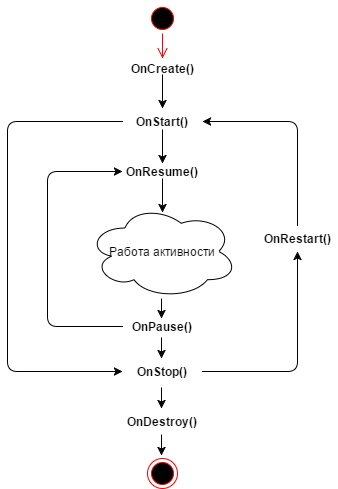

The diagram above was exported from draw.io. Its source (the exported page's mxGraphModel, read from the mxfile embedded in the PNG):
<mxGraphModel dx="1826" dy="1146" grid="1" gridSize="10" guides="1" tooltips="1" connect="1" arrows="0" fold="1" page="0" pageScale="1" pageWidth="826" pageHeight="1169" background="#ffffff" math="0" shadow="0">
  <root>
    <mxCell id="0" style=";html=1;" />
    <mxCell id="1" style=";html=1;" parent="0" />
    <mxCell id="96" value="" style="ellipse;html=1;shape=startState;fillColor=#000000;strokeColor=#ff0000;" vertex="1" parent="1">
      <mxGeometry x="-30" y="-65" width="30" height="30" as="geometry" />
    </mxCell>
    <mxCell id="97" value="" style="edgeStyle=orthogonalEdgeStyle;html=1;verticalAlign=bottom;endArrow=open;endSize=8;strokeColor=#ff0000;" edge="1" source="96" parent="1">
      <mxGeometry relative="1" as="geometry">
        <mxPoint x="-15" y="-10" as="targetPoint" />
      </mxGeometry>
    </mxCell>
    <mxCell id="98" value="OnCreate()" style="text;html=1;align=center;fontStyle=1;verticalAlign=middle;spacingLeft=3;spacingRight=3;strokeColor=none;rotatable=0;points=[[0,0.5],[1,0.5]];portConstraint=eastwest;" vertex="1" parent="1">
      <mxGeometry x="-55" y="-13" width="80" height="26" as="geometry" />
    </mxCell>
    <mxCell id="99" value="OnStart()" style="text;html=1;align=center;fontStyle=1;verticalAlign=middle;spacingLeft=3;spacingRight=3;strokeColor=none;rotatable=0;points=[[0,0.5],[1,0.5]];portConstraint=eastwest;" vertex="1" parent="1">
      <mxGeometry x="-55" y="40" width="80" height="26" as="geometry" />
    </mxCell>
    <mxCell id="111" value="OnResume()" style="text;html=1;align=center;fontStyle=1;verticalAlign=middle;spacingLeft=3;spacingRight=3;strokeColor=none;rotatable=0;points=[[0,0.5],[1,0.5]];portConstraint=eastwest;" vertex="1" parent="1">
      <mxGeometry x="-55" y="90" width="80" height="26" as="geometry" />
    </mxCell>
    <mxCell id="112" value="OnPause()" style="text;html=1;align=center;fontStyle=1;verticalAlign=middle;spacingLeft=3;spacingRight=3;strokeColor=none;rotatable=0;points=[[0,0.5],[1,0.5]];portConstraint=eastwest;" vertex="1" parent="1">
      <mxGeometry x="-55" y="245" width="80" height="26" as="geometry" />
    </mxCell>
    <mxCell id="113" value="OnStop()" style="text;html=1;align=center;fontStyle=1;verticalAlign=middle;spacingLeft=3;spacingRight=3;strokeColor=none;rotatable=0;points=[[0,0.5],[1,0.5]];portConstraint=eastwest;" vertex="1" parent="1">
      <mxGeometry x="-55" y="290" width="80" height="26" as="geometry" />
    </mxCell>
    <mxCell id="114" value="OnRestart()" style="text;html=1;align=center;fontStyle=1;verticalAlign=middle;spacingLeft=3;spacingRight=3;strokeColor=none;rotatable=0;points=[[0,0.5],[1,0.5]];portConstraint=eastwest;" vertex="1" parent="1">
      <mxGeometry x="80" y="157" width="80" height="26" as="geometry" />
    </mxCell>
    <mxCell id="115" value="OnDestroy()" style="text;html=1;align=center;fontStyle=1;verticalAlign=middle;spacingLeft=3;spacingRight=3;strokeColor=none;rotatable=0;points=[[0,0.5],[1,0.5]];portConstraint=eastwest;" vertex="1" parent="1">
      <mxGeometry x="-55" y="340" width="80" height="26" as="geometry" />
    </mxCell>
    <mxCell id="116" value="Работа активности" style="ellipse;shape=cloud;whiteSpace=wrap;html=1;" vertex="1" parent="1">
      <mxGeometry x="-90" y="136" width="150" height="94" as="geometry" />
    </mxCell>
    <mxCell id="121" value="" style="edgeStyle=elbowEdgeStyle;elbow=vertical;endArrow=classic;html=1;exitX=1;exitY=0.5;" edge="1" parent="1" source="113" target="114">
      <mxGeometry width="50" height="50" relative="1" as="geometry">
        <mxPoint x="-180" y="487" as="sourcePoint" />
        <mxPoint x="-130" y="437" as="targetPoint" />
        <Array as="points">
          <mxPoint x="120" y="303" />
          <mxPoint x="80" y="303" />
        </Array>
      </mxGeometry>
    </mxCell>
    <mxCell id="122" value="" style="edgeStyle=elbowEdgeStyle;elbow=vertical;endArrow=classic;html=1;exitX=0.5;exitY=0;exitPerimeter=0;entryX=1;entryY=0.5;" edge="1" parent="1" source="114" target="99">
      <mxGeometry width="50" height="50" relative="1" as="geometry">
        <mxPoint x="-180" y="487" as="sourcePoint" />
        <mxPoint x="-130" y="437" as="targetPoint" />
        <Array as="points">
          <mxPoint x="90" y="53" />
        </Array>
      </mxGeometry>
    </mxCell>
    <mxCell id="124" style="edgeStyle=orthogonalEdgeStyle;rounded=0;html=1;exitX=0;exitY=0;entryX=0;entryY=0;jettySize=auto;orthogonalLoop=1;" edge="1" parent="1" source="96" target="96">
      <mxGeometry relative="1" as="geometry" />
    </mxCell>
    <mxCell id="127" value="" style="endArrow=classic;html=1;" edge="1" parent="1">
      <mxGeometry width="50" height="50" relative="1" as="geometry">
        <mxPoint x="-15" y="6" as="sourcePoint" />
        <mxPoint x="-15" y="40" as="targetPoint" />
      </mxGeometry>
    </mxCell>
    <mxCell id="130" value="" style="endArrow=classic;html=1;" edge="1" parent="1">
      <mxGeometry width="50" height="50" relative="1" as="geometry">
        <mxPoint x="-15" y="61" as="sourcePoint" />
        <mxPoint x="-15" y="95" as="targetPoint" />
      </mxGeometry>
    </mxCell>
    <mxCell id="132" value="" style="endArrow=classic;html=1;" edge="1" parent="1">
      <mxGeometry width="50" height="50" relative="1" as="geometry">
        <mxPoint x="-15" y="110" as="sourcePoint" />
        <mxPoint x="-15" y="144" as="targetPoint" />
      </mxGeometry>
    </mxCell>
    <mxCell id="133" value="" style="endArrow=classic;html=1;" edge="1" parent="1">
      <mxGeometry width="50" height="50" relative="1" as="geometry">
        <mxPoint x="-16" y="230" as="sourcePoint" />
        <mxPoint x="-16" y="250" as="targetPoint" />
      </mxGeometry>
    </mxCell>
    <mxCell id="134" value="" style="endArrow=classic;html=1;" edge="1" parent="1">
      <mxGeometry width="50" height="50" relative="1" as="geometry">
        <mxPoint x="-16" y="269" as="sourcePoint" />
        <mxPoint x="-16" y="290" as="targetPoint" />
      </mxGeometry>
    </mxCell>
    <mxCell id="135" value="" style="endArrow=classic;html=1;" edge="1" parent="1">
      <mxGeometry width="50" height="50" relative="1" as="geometry">
        <mxPoint x="-16" y="319" as="sourcePoint" />
        <mxPoint x="-16" y="340" as="targetPoint" />
      </mxGeometry>
    </mxCell>
    <mxCell id="136" value="" style="edgeStyle=segmentEdgeStyle;endArrow=classic;html=1;exitX=0;exitY=0.5;entryX=0;entryY=0.5;" edge="1" parent="1" source="99" target="113">
      <mxGeometry width="50" height="50" relative="1" as="geometry">
        <mxPoint x="-90" y="440" as="sourcePoint" />
        <mxPoint x="-40" y="390" as="targetPoint" />
        <Array as="points">
          <mxPoint x="-170" y="53" />
          <mxPoint x="-170" y="303" />
        </Array>
      </mxGeometry>
    </mxCell>
    <mxCell id="137" value="" style="ellipse;html=1;shape=endState;fillColor=#000000;strokeColor=#ff0000;" vertex="1" parent="1">
      <mxGeometry x="-30" y="390" width="30" height="30" as="geometry" />
    </mxCell>
    <mxCell id="138" value="" style="endArrow=classic;html=1;" edge="1" parent="1">
      <mxGeometry width="50" height="50" relative="1" as="geometry">
        <mxPoint x="-16" y="366" as="sourcePoint" />
        <mxPoint x="-16" y="387" as="targetPoint" />
      </mxGeometry>
    </mxCell>
    <mxCell id="140" value="" style="edgeStyle=elbowEdgeStyle;elbow=horizontal;endArrow=classic;html=1;exitX=0;exitY=0.5;entryX=0;entryY=0.5;" edge="1" parent="1" source="112" target="111">
      <mxGeometry width="50" height="50" relative="1" as="geometry">
        <mxPoint x="-180" y="490" as="sourcePoint" />
        <mxPoint x="-130" y="440" as="targetPoint" />
        <Array as="points">
          <mxPoint x="-130" y="170" />
        </Array>
      </mxGeometry>
    </mxCell>
  </root>
</mxGraphModel>